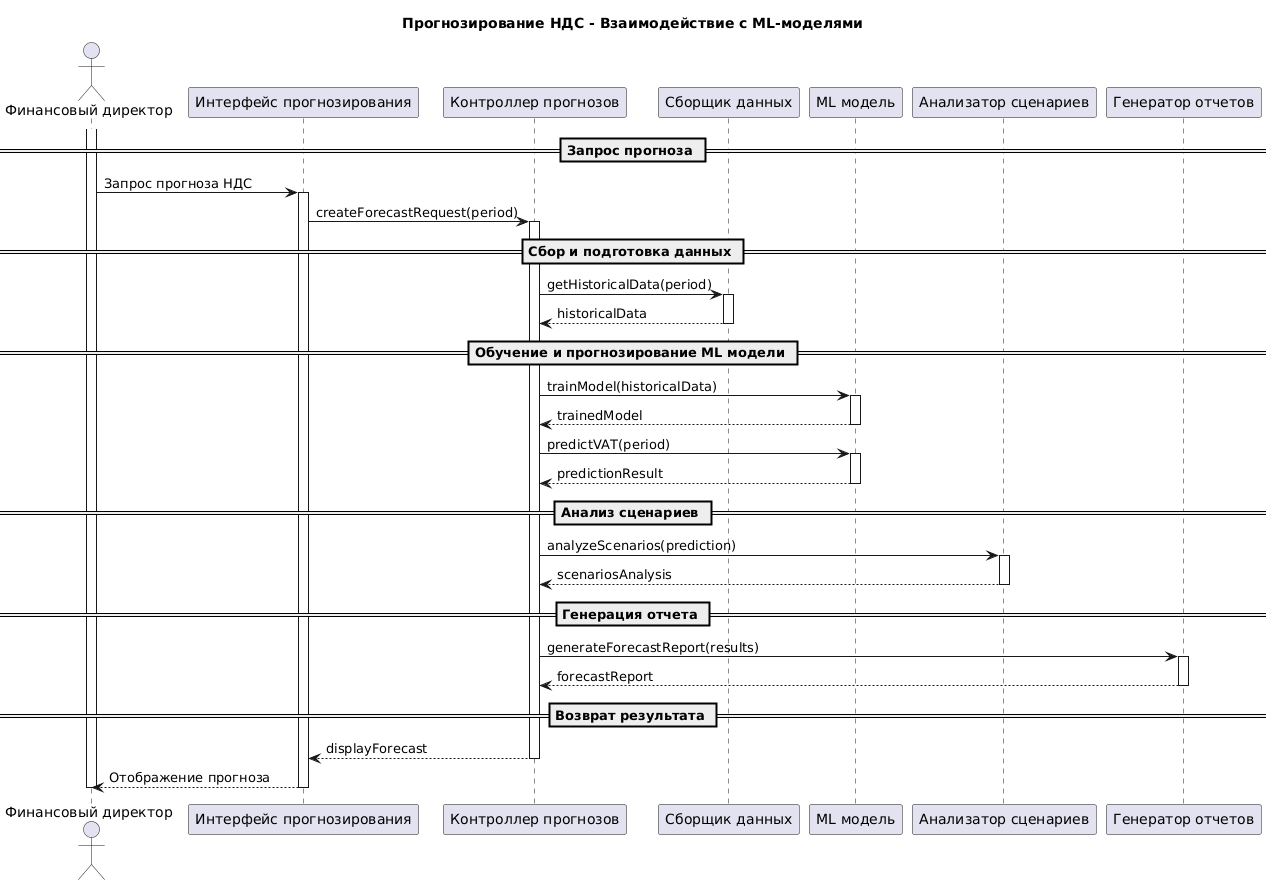

The diagram above was rendered by PlantUML. Its source (embedded in the PNG):
@startuml
title Прогнозирование НДС - Взаимодействие с ML-моделями

actor "Финансовый директор" as CFO
participant "Интерфейс прогнозирования" as UI
participant "Контроллер прогнозов" as Controller
participant "Сборщик данных" as DataCollector
participant "ML модель" as MLModel
participant "Анализатор сценариев" as Analyzer
participant "Генератор отчетов" as ReportGenerator

== Запрос прогноза ==

activate CFO
CFO -> UI: Запрос прогноза НДС
activate UI

UI -> Controller: createForecastRequest(period)
activate Controller

== Сбор и подготовка данных ==

Controller -> DataCollector: getHistoricalData(period)
activate DataCollector
DataCollector --> Controller: historicalData
deactivate DataCollector

== Обучение и прогнозирование ML модели ==

Controller -> MLModel: trainModel(historicalData)
activate MLModel
MLModel --> Controller: trainedModel
deactivate MLModel

Controller -> MLModel: predictVAT(period)
activate MLModel
MLModel --> Controller: predictionResult
deactivate MLModel

== Анализ сценариев ==

Controller -> Analyzer: analyzeScenarios(prediction)
activate Analyzer
Analyzer --> Controller: scenariosAnalysis
deactivate Analyzer

== Генерация отчета ==

Controller -> ReportGenerator: generateForecastReport(results)
activate ReportGenerator
ReportGenerator --> Controller: forecastReport
deactivate ReportGenerator

== Возврат результата ==

Controller --> UI: displayForecast
deactivate Controller

UI --> CFO: Отображение прогноза
deactivate UI
deactivate CFO
@enduml